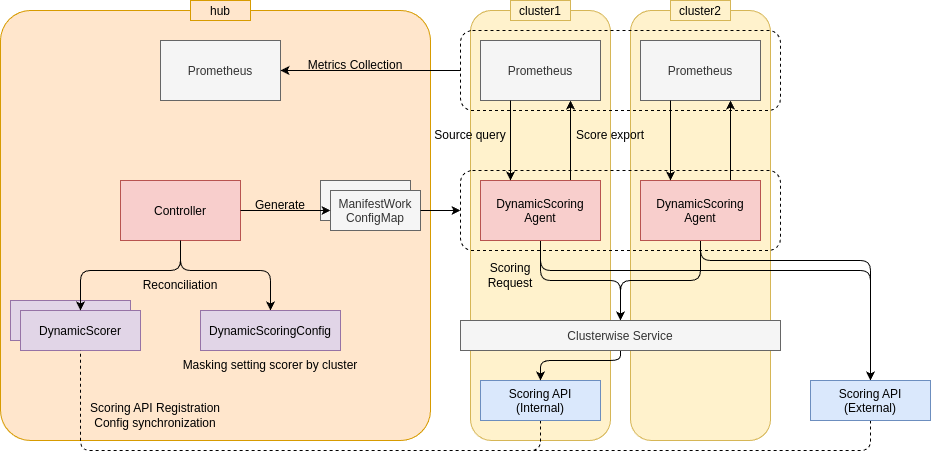

The diagram above was exported from draw.io. Its source (the exported page's mxGraphModel, read from the mxfile embedded in the PNG):
<mxGraphModel dx="920" dy="522" grid="1" gridSize="10" guides="1" tooltips="1" connect="1" arrows="1" fold="1" page="1" pageScale="1" pageWidth="827" pageHeight="1169" math="0" shadow="0">
  <root>
    <mxCell id="0" />
    <mxCell id="1" parent="0" />
    <mxCell id="43" value="" style="rounded=1;whiteSpace=wrap;html=1;fillColor=#ffe6cc;strokeColor=#d79b00;arcSize=7;" parent="1" vertex="1">
      <mxGeometry y="30" width="430" height="430" as="geometry" />
    </mxCell>
    <mxCell id="42" value="" style="rounded=1;whiteSpace=wrap;html=1;fillColor=#fff2cc;strokeColor=#d6b656;" parent="1" vertex="1">
      <mxGeometry x="630" y="30" width="140" height="430" as="geometry" />
    </mxCell>
    <mxCell id="40" value="" style="rounded=1;whiteSpace=wrap;html=1;fillColor=#fff2cc;strokeColor=#d6b656;" parent="1" vertex="1">
      <mxGeometry x="470" y="30" width="140" height="430" as="geometry" />
    </mxCell>
    <mxCell id="14" value="" style="rounded=1;whiteSpace=wrap;html=1;fillColor=none;dashed=1;" parent="1" vertex="1">
      <mxGeometry x="460" y="190" width="320" height="80" as="geometry" />
    </mxCell>
    <mxCell id="hub" value="hub" style="shape=rectangle;fillColor=#ffe6cc;strokeColor=#d79b00;" parent="1" vertex="1">
      <mxGeometry x="190" y="20" width="60" height="20" as="geometry" />
    </mxCell>
    <mxCell id="cluster1" value="cluster1" style="shape=rectangle;fillColor=#fff2cc;strokeColor=#d6b656;" parent="1" vertex="1">
      <mxGeometry x="510" y="20" width="60" height="20" as="geometry" />
    </mxCell>
    <mxCell id="cluster2" value="cluster2" style="shape=rectangle;fillColor=#fff2cc;strokeColor=#d6b656;" parent="1" vertex="1">
      <mxGeometry x="670" y="20" width="60" height="20" as="geometry" />
    </mxCell>
    <mxCell id="57" style="edgeStyle=none;html=1;exitX=0.5;exitY=1;exitDx=0;exitDy=0;entryX=0.5;entryY=0;entryDx=0;entryDy=0;" parent="1" source="controller" target="8" edge="1">
      <mxGeometry relative="1" as="geometry">
        <Array as="points">
          <mxPoint x="180" y="290" />
          <mxPoint x="270" y="290" />
        </Array>
      </mxGeometry>
    </mxCell>
    <mxCell id="controller" value="Controller" style="shape=rectangle;fillColor=#f8cecc;glass=0;strokeColor=#b85450;" parent="1" vertex="1">
      <mxGeometry x="120" y="200" width="120" height="60" as="geometry" />
    </mxCell>
    <mxCell id="34" style="edgeStyle=none;html=1;exitX=0.5;exitY=1;exitDx=0;exitDy=0;entryX=0.5;entryY=1;entryDx=0;entryDy=0;dashed=1;strokeColor=default;endArrow=none;endFill=0;" parent="1" source="sampleScorer" target="5" edge="1">
      <mxGeometry relative="1" as="geometry">
        <Array as="points">
          <mxPoint x="540" y="470" />
          <mxPoint x="80" y="470" />
        </Array>
      </mxGeometry>
    </mxCell>
    <mxCell id="sampleScorer" value="Scoring API&#10;(Internal)" style="shape=rectangle;fillColor=#dae8fc;strokeColor=#6c8ebf;" parent="1" vertex="1">
      <mxGeometry x="480" y="400" width="120" height="40" as="geometry" />
    </mxCell>
    <mxCell id="27" style="edgeStyle=none;html=1;exitX=0.5;exitY=1;exitDx=0;exitDy=0;entryX=0.5;entryY=0;entryDx=0;entryDy=0;" parent="1" source="agent1" target="12" edge="1">
      <mxGeometry relative="1" as="geometry">
        <Array as="points">
          <mxPoint x="540" y="300" />
          <mxPoint x="620" y="300" />
        </Array>
      </mxGeometry>
    </mxCell>
    <mxCell id="29" style="edgeStyle=none;html=1;exitX=0.75;exitY=0;exitDx=0;exitDy=0;entryX=0.75;entryY=1;entryDx=0;entryDy=0;" parent="1" source="agent1" target="prom1" edge="1">
      <mxGeometry relative="1" as="geometry" />
    </mxCell>
    <mxCell id="31" style="edgeStyle=none;html=1;exitX=0.5;exitY=1;exitDx=0;exitDy=0;entryX=0.5;entryY=0;entryDx=0;entryDy=0;" parent="1" source="agent1" target="6" edge="1">
      <mxGeometry relative="1" as="geometry">
        <Array as="points">
          <mxPoint x="540" y="290" />
          <mxPoint x="870" y="290" />
        </Array>
      </mxGeometry>
    </mxCell>
    <mxCell id="agent1" value="DynamicScoring&#10;Agent" style="shape=rectangle;fillColor=#f8cecc;strokeColor=#b85450;" parent="1" vertex="1">
      <mxGeometry x="480" y="200" width="120" height="60" as="geometry" />
    </mxCell>
    <mxCell id="28" style="edgeStyle=none;html=1;exitX=0.5;exitY=1;exitDx=0;exitDy=0;entryX=0.5;entryY=0;entryDx=0;entryDy=0;" parent="1" source="agent2" target="12" edge="1">
      <mxGeometry relative="1" as="geometry">
        <Array as="points">
          <mxPoint x="700" y="300" />
          <mxPoint x="620" y="300" />
        </Array>
      </mxGeometry>
    </mxCell>
    <mxCell id="30" style="edgeStyle=none;html=1;exitX=0.75;exitY=0;exitDx=0;exitDy=0;entryX=0.75;entryY=1;entryDx=0;entryDy=0;" parent="1" source="agent2" target="prom2" edge="1">
      <mxGeometry relative="1" as="geometry" />
    </mxCell>
    <mxCell id="32" style="edgeStyle=none;html=1;exitX=0.5;exitY=1;exitDx=0;exitDy=0;entryX=0.5;entryY=0;entryDx=0;entryDy=0;" parent="1" source="agent2" target="6" edge="1">
      <mxGeometry relative="1" as="geometry">
        <Array as="points">
          <mxPoint x="700" y="280" />
          <mxPoint x="870" y="280" />
        </Array>
      </mxGeometry>
    </mxCell>
    <mxCell id="agent2" value="DynamicScoring&#10;Agent" style="shape=rectangle;fillColor=#f8cecc;strokeColor=#b85450;" parent="1" vertex="1">
      <mxGeometry x="640" y="200" width="120" height="60" as="geometry" />
    </mxCell>
    <mxCell id="prom1" value="Prometheus" style="shape=rectangle;fillColor=#f5f5f5;fontColor=#333333;strokeColor=#666666;" parent="1" vertex="1">
      <mxGeometry x="480" y="60" width="120" height="60" as="geometry" />
    </mxCell>
    <mxCell id="prom2" value="Prometheus" style="shape=rectangle;fillColor=#f5f5f5;fontColor=#333333;strokeColor=#666666;" parent="1" vertex="1">
      <mxGeometry x="640" y="60" width="120" height="60" as="geometry" />
    </mxCell>
    <mxCell id="victoria" value="Prometheus" style="shape=rectangle;fillColor=#f5f5f5;fontColor=#333333;strokeColor=#666666;" parent="1" vertex="1">
      <mxGeometry x="160" y="60" width="120" height="60" as="geometry" />
    </mxCell>
    <mxCell id="4" value="DynamicScorer" style="shape=rectangle;fillColor=#e1d5e7;strokeColor=#9673a6;" parent="1" vertex="1">
      <mxGeometry x="10" y="320" width="120" height="40" as="geometry" />
    </mxCell>
    <mxCell id="5" value="DynamicScorer" style="shape=rectangle;fillColor=#e1d5e7;strokeColor=#9673a6;" parent="1" vertex="1">
      <mxGeometry x="20" y="330" width="120" height="40" as="geometry" />
    </mxCell>
    <mxCell id="35" style="edgeStyle=none;html=1;exitX=0.5;exitY=1;exitDx=0;exitDy=0;entryX=0.5;entryY=1;entryDx=0;entryDy=0;dashed=1;endArrow=none;endFill=0;" parent="1" source="6" target="5" edge="1">
      <mxGeometry relative="1" as="geometry">
        <Array as="points">
          <mxPoint x="870" y="470" />
          <mxPoint x="80" y="470" />
        </Array>
      </mxGeometry>
    </mxCell>
    <mxCell id="6" value="Scoring API&#10;(External)" style="shape=rectangle;fillColor=#dae8fc;strokeColor=#6c8ebf;" parent="1" vertex="1">
      <mxGeometry x="810" y="400" width="120" height="40" as="geometry" />
    </mxCell>
    <mxCell id="8" value="DynamicScoringConfig" style="shape=rectangle;fillColor=#e1d5e7;strokeColor=#9673a6;" parent="1" vertex="1">
      <mxGeometry x="200" y="330" width="140" height="40" as="geometry" />
    </mxCell>
    <mxCell id="9" value="" style="shape=rectangle;fillColor=#f5f5f5;fontColor=#333333;strokeColor=#666666;" parent="1" vertex="1">
      <mxGeometry x="320" y="200" width="90" height="40" as="geometry" />
    </mxCell>
    <mxCell id="11" value="ManifestWork&#10;ConfigMap" style="shape=rectangle;fillColor=#f5f5f5;fontColor=#333333;strokeColor=#666666;" parent="1" vertex="1">
      <mxGeometry x="330" y="210" width="90" height="40" as="geometry" />
    </mxCell>
    <mxCell id="65" style="edgeStyle=none;html=1;exitX=0.5;exitY=1;exitDx=0;exitDy=0;entryX=0.5;entryY=0;entryDx=0;entryDy=0;" parent="1" source="12" target="sampleScorer" edge="1">
      <mxGeometry relative="1" as="geometry">
        <Array as="points">
          <mxPoint x="620" y="380" />
          <mxPoint x="540" y="380" />
        </Array>
      </mxGeometry>
    </mxCell>
    <mxCell id="12" value="Clusterwise Service" style="shape=rectangle;fillColor=#f5f5f5;fontColor=#333333;strokeColor=#666666;" parent="1" vertex="1">
      <mxGeometry x="460" y="340" width="320" height="30" as="geometry" />
    </mxCell>
    <mxCell id="17" value="" style="endArrow=classic;html=1;exitX=0.25;exitY=1;exitDx=0;exitDy=0;entryX=0.25;entryY=0;entryDx=0;entryDy=0;" parent="1" source="prom1" target="agent1" edge="1">
      <mxGeometry width="50" height="50" relative="1" as="geometry">
        <mxPoint x="290" y="300" as="sourcePoint" />
        <mxPoint x="380" y="130" as="targetPoint" />
      </mxGeometry>
    </mxCell>
    <mxCell id="21" value="" style="endArrow=classic;html=1;exitX=0.25;exitY=1;exitDx=0;exitDy=0;entryX=0.25;entryY=0;entryDx=0;entryDy=0;" parent="1" source="prom2" target="agent2" edge="1">
      <mxGeometry width="50" height="50" relative="1" as="geometry">
        <mxPoint x="290" y="300" as="sourcePoint" />
        <mxPoint x="340" y="250" as="targetPoint" />
      </mxGeometry>
    </mxCell>
    <mxCell id="37" value="" style="rounded=1;whiteSpace=wrap;html=1;fillColor=none;dashed=1;" parent="1" vertex="1">
      <mxGeometry x="460" y="50" width="320" height="80" as="geometry" />
    </mxCell>
    <mxCell id="38" value="" style="endArrow=classic;html=1;exitX=0;exitY=0.5;exitDx=0;exitDy=0;entryX=1;entryY=0.5;entryDx=0;entryDy=0;" parent="1" source="37" target="victoria" edge="1">
      <mxGeometry width="50" height="50" relative="1" as="geometry">
        <mxPoint x="450" y="300" as="sourcePoint" />
        <mxPoint x="500" y="250" as="targetPoint" />
      </mxGeometry>
    </mxCell>
    <mxCell id="39" value="" style="endArrow=classic;html=1;exitX=1;exitY=0.5;exitDx=0;exitDy=0;entryX=0;entryY=0.5;entryDx=0;entryDy=0;" parent="1" source="11" target="14" edge="1">
      <mxGeometry width="50" height="50" relative="1" as="geometry">
        <mxPoint x="450" y="300" as="sourcePoint" />
        <mxPoint x="500" y="250" as="targetPoint" />
      </mxGeometry>
    </mxCell>
    <mxCell id="47" value="Metrics Collection" style="text;html=1;align=center;verticalAlign=middle;whiteSpace=wrap;rounded=0;" parent="1" vertex="1">
      <mxGeometry x="300" y="70" width="110" height="30" as="geometry" />
    </mxCell>
    <mxCell id="48" value="Source query" style="text;html=1;align=center;verticalAlign=middle;whiteSpace=wrap;rounded=0;" parent="1" vertex="1">
      <mxGeometry x="430" y="140" width="80" height="30" as="geometry" />
    </mxCell>
    <mxCell id="49" value="Score export" style="text;html=1;align=center;verticalAlign=middle;whiteSpace=wrap;rounded=0;" parent="1" vertex="1">
      <mxGeometry x="570" y="140" width="80" height="30" as="geometry" />
    </mxCell>
    <mxCell id="50" value="&lt;font style=&quot;color: rgb(0, 0, 0);&quot;&gt;Scoring API Registration&lt;/font&gt;&lt;div&gt;&lt;font style=&quot;color: rgb(0, 0, 0);&quot;&gt;Config synchronization&lt;/font&gt;&lt;/div&gt;" style="text;html=1;align=center;verticalAlign=middle;whiteSpace=wrap;rounded=0;" parent="1" vertex="1">
      <mxGeometry x="80" y="410" width="150" height="50" as="geometry" />
    </mxCell>
    <mxCell id="51" style="edgeStyle=none;html=1;exitX=0.5;exitY=1;exitDx=0;exitDy=0;entryX=0.5;entryY=0;entryDx=0;entryDy=0;" parent="1" source="controller" target="5" edge="1">
      <mxGeometry relative="1" as="geometry">
        <mxPoint x="90" y="340" as="targetPoint" />
        <Array as="points">
          <mxPoint x="180" y="290" />
          <mxPoint x="80" y="290" />
        </Array>
      </mxGeometry>
    </mxCell>
    <mxCell id="52" style="edgeStyle=none;html=1;exitX=1;exitY=0.5;exitDx=0;exitDy=0;entryX=0;entryY=0.5;entryDx=0;entryDy=0;" parent="1" source="controller" target="11" edge="1">
      <mxGeometry relative="1" as="geometry" />
    </mxCell>
    <mxCell id="59" value="Masking setting scorer by cluster" style="text;html=1;align=center;verticalAlign=middle;whiteSpace=wrap;rounded=0;" parent="1" vertex="1">
      <mxGeometry x="170" y="370" width="200" height="30" as="geometry" />
    </mxCell>
    <mxCell id="61" value="Reconciliation" style="text;html=1;align=center;verticalAlign=middle;whiteSpace=wrap;rounded=0;" parent="1" vertex="1">
      <mxGeometry x="80" y="290" width="200" height="30" as="geometry" />
    </mxCell>
    <mxCell id="62" value="Generate" style="text;html=1;align=center;verticalAlign=middle;whiteSpace=wrap;rounded=0;" parent="1" vertex="1">
      <mxGeometry x="240" y="210" width="80" height="30" as="geometry" />
    </mxCell>
    <mxCell id="64" value="Scoring Request" style="text;html=1;align=center;verticalAlign=middle;whiteSpace=wrap;rounded=0;" parent="1" vertex="1">
      <mxGeometry x="470" y="280" width="80" height="30" as="geometry" />
    </mxCell>
  </root>
</mxGraphModel>